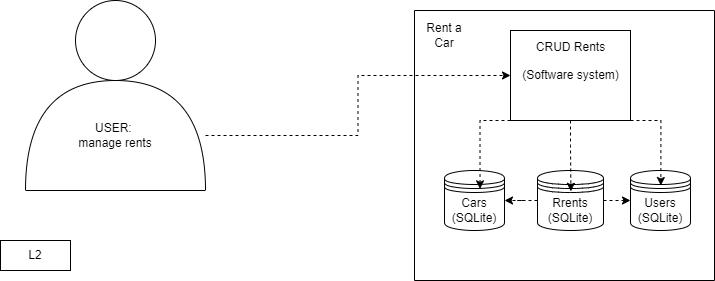

The diagram above was exported from draw.io. Its source (the exported page's mxGraphModel, read from the mxfile embedded in the PNG):
<mxGraphModel dx="928" dy="500" grid="1" gridSize="10" guides="1" tooltips="1" connect="1" arrows="1" fold="1" page="1" pageScale="1" pageWidth="827" pageHeight="1169" math="0" shadow="0">
  <root>
    <mxCell id="0" />
    <mxCell id="1" parent="0" />
    <mxCell id="4RmoZ8bMJcktyG0Ng_eZ-1" value="" style="ellipse;whiteSpace=wrap;html=1;aspect=fixed;" vertex="1" parent="1">
      <mxGeometry x="75" y="150" width="80" height="80" as="geometry" />
    </mxCell>
    <mxCell id="4RmoZ8bMJcktyG0Ng_eZ-2" value="USER:&amp;nbsp;&lt;div&gt;manage rents&lt;/div&gt;" style="shape=or;whiteSpace=wrap;html=1;direction=north;" vertex="1" parent="1">
      <mxGeometry x="25" y="230" width="180" height="110" as="geometry" />
    </mxCell>
    <mxCell id="4RmoZ8bMJcktyG0Ng_eZ-6" value="" style="swimlane;startSize=0;" vertex="1" parent="1">
      <mxGeometry x="414" y="160" width="300" height="270" as="geometry" />
    </mxCell>
    <mxCell id="4RmoZ8bMJcktyG0Ng_eZ-7" value="CRUD Rents&lt;div&gt;&lt;br&gt;&lt;/div&gt;&lt;div&gt;(Software system)&lt;/div&gt;&lt;div&gt;&lt;br&gt;&lt;/div&gt;&lt;div&gt;&lt;br&gt;&lt;/div&gt;" style="text;html=1;align=center;verticalAlign=middle;resizable=0;points=[];autosize=1;strokeColor=default;fillColor=none;" vertex="1" parent="4RmoZ8bMJcktyG0Ng_eZ-6">
      <mxGeometry x="96" y="20" width="120" height="90" as="geometry" />
    </mxCell>
    <mxCell id="4RmoZ8bMJcktyG0Ng_eZ-14" value="Cars&lt;div&gt;(SQLite)&lt;/div&gt;" style="shape=datastore;whiteSpace=wrap;html=1;" vertex="1" parent="4RmoZ8bMJcktyG0Ng_eZ-6">
      <mxGeometry x="30" y="160" width="60" height="60" as="geometry" />
    </mxCell>
    <mxCell id="4RmoZ8bMJcktyG0Ng_eZ-23" style="edgeStyle=orthogonalEdgeStyle;rounded=0;orthogonalLoop=1;jettySize=auto;html=1;entryX=1;entryY=0.5;entryDx=0;entryDy=0;dashed=1;" edge="1" parent="4RmoZ8bMJcktyG0Ng_eZ-6" source="4RmoZ8bMJcktyG0Ng_eZ-15" target="4RmoZ8bMJcktyG0Ng_eZ-14">
      <mxGeometry relative="1" as="geometry" />
    </mxCell>
    <mxCell id="4RmoZ8bMJcktyG0Ng_eZ-15" value="Rrents&lt;div&gt;(SQLite)&lt;/div&gt;" style="shape=datastore;whiteSpace=wrap;html=1;" vertex="1" parent="4RmoZ8bMJcktyG0Ng_eZ-6">
      <mxGeometry x="123" y="160" width="66" height="60" as="geometry" />
    </mxCell>
    <mxCell id="4RmoZ8bMJcktyG0Ng_eZ-16" value="&lt;div&gt;Users&lt;/div&gt;(SQLite)" style="shape=datastore;whiteSpace=wrap;html=1;" vertex="1" parent="4RmoZ8bMJcktyG0Ng_eZ-6">
      <mxGeometry x="216" y="160" width="60" height="60" as="geometry" />
    </mxCell>
    <mxCell id="4RmoZ8bMJcktyG0Ng_eZ-17" style="edgeStyle=orthogonalEdgeStyle;rounded=0;orthogonalLoop=1;jettySize=auto;html=1;entryX=0.506;entryY=0.347;entryDx=0;entryDy=0;entryPerimeter=0;dashed=1;" edge="1" parent="4RmoZ8bMJcktyG0Ng_eZ-6" source="4RmoZ8bMJcktyG0Ng_eZ-7" target="4RmoZ8bMJcktyG0Ng_eZ-15">
      <mxGeometry relative="1" as="geometry" />
    </mxCell>
    <mxCell id="4RmoZ8bMJcktyG0Ng_eZ-18" style="edgeStyle=orthogonalEdgeStyle;rounded=0;orthogonalLoop=1;jettySize=auto;html=1;entryX=0.506;entryY=0.25;entryDx=0;entryDy=0;entryPerimeter=0;dashed=1;" edge="1" parent="4RmoZ8bMJcktyG0Ng_eZ-6" source="4RmoZ8bMJcktyG0Ng_eZ-7" target="4RmoZ8bMJcktyG0Ng_eZ-16">
      <mxGeometry relative="1" as="geometry">
        <Array as="points">
          <mxPoint x="246" y="110" />
        </Array>
      </mxGeometry>
    </mxCell>
    <mxCell id="4RmoZ8bMJcktyG0Ng_eZ-21" style="edgeStyle=orthogonalEdgeStyle;rounded=0;orthogonalLoop=1;jettySize=auto;html=1;entryX=0.592;entryY=0.306;entryDx=0;entryDy=0;entryPerimeter=0;dashed=1;" edge="1" parent="4RmoZ8bMJcktyG0Ng_eZ-6" source="4RmoZ8bMJcktyG0Ng_eZ-7" target="4RmoZ8bMJcktyG0Ng_eZ-14">
      <mxGeometry relative="1" as="geometry">
        <Array as="points">
          <mxPoint x="66" y="110" />
        </Array>
      </mxGeometry>
    </mxCell>
    <mxCell id="4RmoZ8bMJcktyG0Ng_eZ-24" style="edgeStyle=orthogonalEdgeStyle;rounded=0;orthogonalLoop=1;jettySize=auto;html=1;dashed=1;" edge="1" parent="4RmoZ8bMJcktyG0Ng_eZ-6" source="4RmoZ8bMJcktyG0Ng_eZ-15">
      <mxGeometry relative="1" as="geometry">
        <mxPoint x="216" y="190" as="targetPoint" />
      </mxGeometry>
    </mxCell>
    <mxCell id="4RmoZ8bMJcktyG0Ng_eZ-27" value="Rent a Car" style="text;html=1;align=center;verticalAlign=middle;whiteSpace=wrap;rounded=0;" vertex="1" parent="4RmoZ8bMJcktyG0Ng_eZ-6">
      <mxGeometry y="10" width="60" height="30" as="geometry" />
    </mxCell>
    <mxCell id="4RmoZ8bMJcktyG0Ng_eZ-8" value="L2" style="rounded=0;whiteSpace=wrap;html=1;" vertex="1" parent="1">
      <mxGeometry y="390" width="70" height="30" as="geometry" />
    </mxCell>
    <mxCell id="4RmoZ8bMJcktyG0Ng_eZ-9" style="edgeStyle=orthogonalEdgeStyle;rounded=0;orthogonalLoop=1;jettySize=auto;html=1;dashed=1;" edge="1" parent="1" source="4RmoZ8bMJcktyG0Ng_eZ-2" target="4RmoZ8bMJcktyG0Ng_eZ-7">
      <mxGeometry relative="1" as="geometry">
        <mxPoint x="530" y="285" as="targetPoint" />
      </mxGeometry>
    </mxCell>
  </root>
</mxGraphModel>